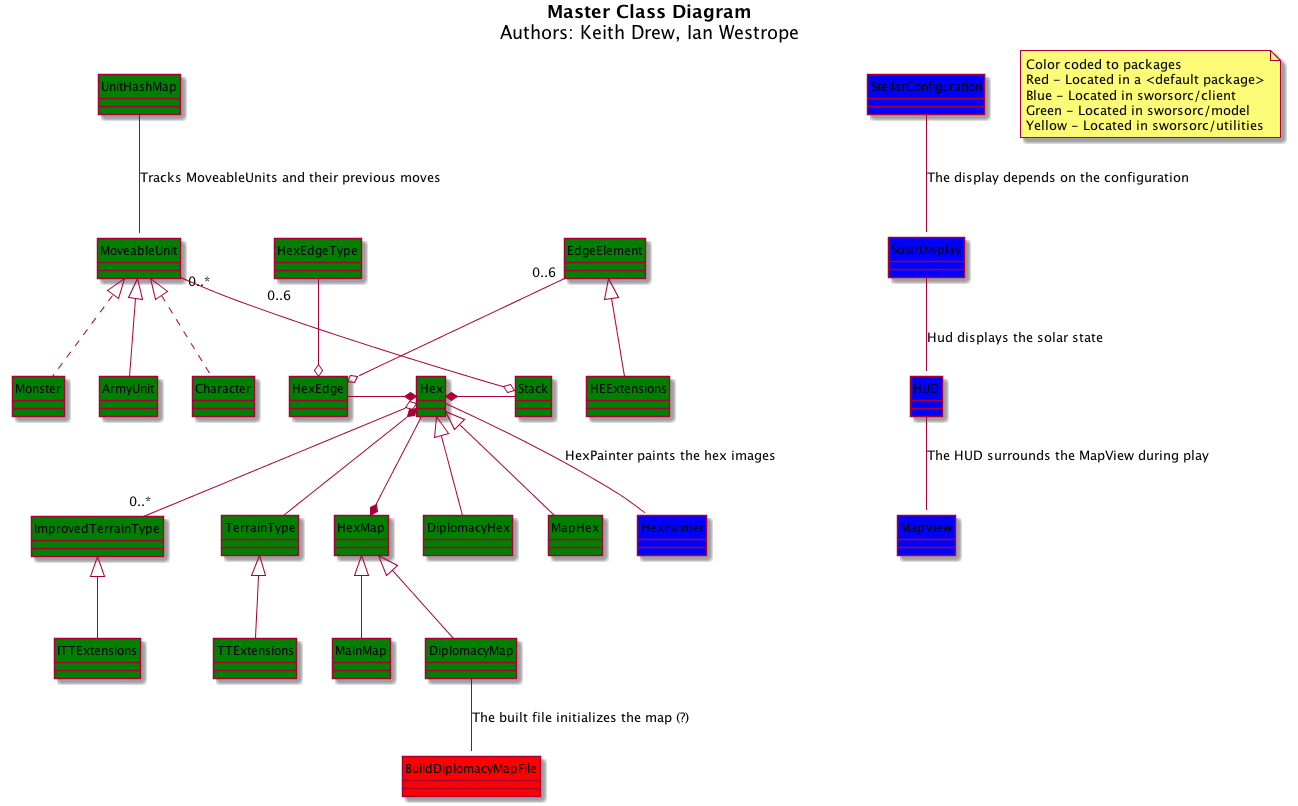

The diagram above was rendered by PlantUML. Its source (embedded in the PNG):
@startuml
hide circle
title <b>Master Class Diagram<b>\nAuthors: Keith Drew, Ian Westrope

Stack -right* Hex

MoveableUnit "0..*" --o Stack

ArmyUnit -up-|> MoveableUnit

UnitHashMap -- MoveableUnit : Tracks MoveableUnits and their previous moves

DiplomacyHex -up-|> Hex
MapHex -up-|> Hex

Character .up.|> MoveableUnit
Monster .up.|> MoveableUnit 

HexMap *-up- Hex 

MainMap -up-|> HexMap

DiplomacyMap -up-|> HexMap
DiplomacyMap -- BuildDiplomacyMapFile : The built file initializes the map (?)

HexPainter -up- Hex : HexPainter paints the hex images

HexEdge -* Hex

EdgeElement "0..6" -up-o HexEdge
HexEdgeType "0..6" -up-o HexEdge

TerrainType -down-* Hex

ImprovedTerrainType "0..*" -down-o Hex

StellarConfiguration -down- SolarDisplay : The display depends on the configuration

SolarDisplay -down- HUD : Hud displays the solar state

HUD -down- MapView : The HUD surrounds the MapView during play

HEExtensions -up-|> EdgeElement
TTExtensions -up-|> TerrainType
ITTExtensions -up-|> ImprovedTerrainType

'package DisjointClasses <<Rect>> {
'class ArmyCombatResultsTable #blue 
'class RandomEventTable #blue
'class ScenarioConfigurationReader #blue 
'class Unit #red
'}

note as N1
Color coded to packages
Red - Located in a <default package>
Blue - Located in sworsorc/client
Green - Located in sworsorc/model
Yellow - Located in sworsorc/utilities
end note

class Character #green{
}

class MoveableUnit #green {
}

class ArmyUnit #green {
}

class Stack #green {
}

class UnitHashMap #green {
}

class Hex #green {
}

class DiplomacyHex #green {
}

class MapHex #green {
}

class HexMap #green {
}

class MainMap #green {
}

class DiplomacyMap #green {
}

class EdgeElement #green {
}

class HexEdgeType #green {
}

class HexEdge #green {
}

class TerrainType #green {
}

class ImprovedTerrainType #green {
}

class HEExtensions #green {
}

class TTExtensions #green {
}

class ITTExtensions #green {
}

class Monster #green {
}

class BuildDiplomacyMapFile #red {
}

class HexPainter #red {
}

class SolarDisplay #blue {
}

class HUD #blue {
}

class StellarConfiguration #blue {
}

class MapView #blue {
}

class HexPainter #blue {
}



@enduml